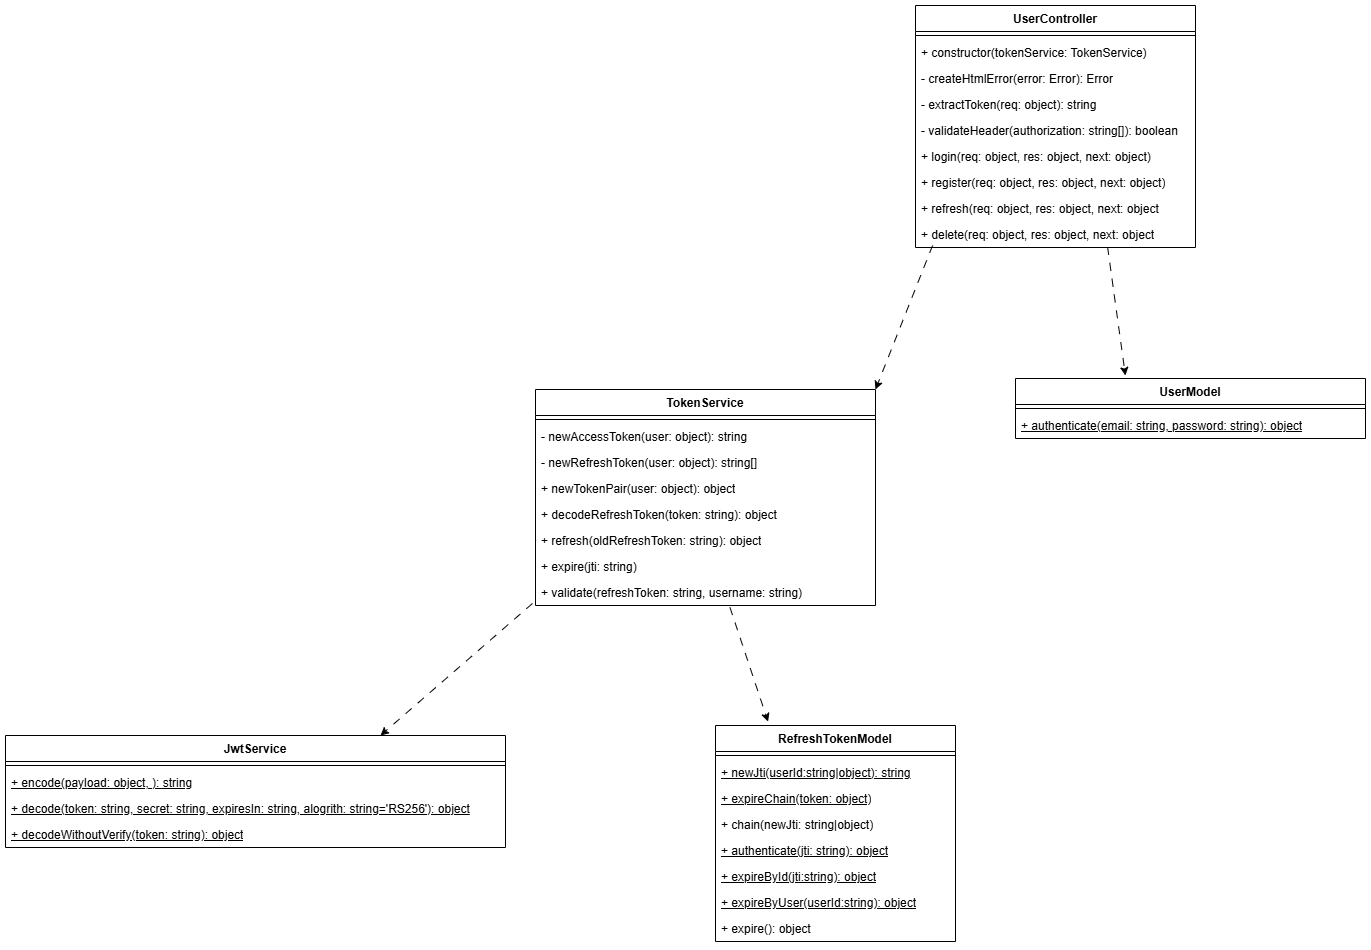

The diagram above was exported from draw.io. Its source (the exported page's mxGraphModel, read from the mxfile embedded in the PNG):
<mxGraphModel dx="1881" dy="709" grid="1" gridSize="10" guides="1" tooltips="1" connect="1" arrows="1" fold="1" page="1" pageScale="1" pageWidth="850" pageHeight="1100" math="0" shadow="0">
  <root>
    <mxCell id="0" />
    <mxCell id="1" parent="0" />
    <mxCell id="LTxy-Lm1yNunXiUcABPg-1" value="JwtService" style="swimlane;fontStyle=1;align=center;verticalAlign=top;childLayout=stackLayout;horizontal=1;startSize=26;horizontalStack=0;resizeParent=1;resizeParentMax=0;resizeLast=0;collapsible=1;marginBottom=0;whiteSpace=wrap;html=1;" parent="1" vertex="1">
      <mxGeometry x="-380" y="740" width="500" height="112" as="geometry" />
    </mxCell>
    <mxCell id="LTxy-Lm1yNunXiUcABPg-3" value="" style="line;strokeWidth=1;fillColor=none;align=left;verticalAlign=middle;spacingTop=-1;spacingLeft=3;spacingRight=3;rotatable=0;labelPosition=right;points=[];portConstraint=eastwest;strokeColor=inherit;" parent="LTxy-Lm1yNunXiUcABPg-1" vertex="1">
      <mxGeometry y="26" width="500" height="8" as="geometry" />
    </mxCell>
    <mxCell id="LTxy-Lm1yNunXiUcABPg-4" value="+ encode(payload: object, ): string" style="text;strokeColor=none;fillColor=none;align=left;verticalAlign=top;spacingLeft=4;spacingRight=4;overflow=hidden;rotatable=0;points=[[0,0.5],[1,0.5]];portConstraint=eastwest;whiteSpace=wrap;html=1;fontStyle=4" parent="LTxy-Lm1yNunXiUcABPg-1" vertex="1">
      <mxGeometry y="34" width="500" height="26" as="geometry" />
    </mxCell>
    <mxCell id="LTxy-Lm1yNunXiUcABPg-9" value="+ decode(token: string, secret: string, expiresIn: string, alogrith: string='RS256'): object" style="text;strokeColor=none;fillColor=none;align=left;verticalAlign=top;spacingLeft=4;spacingRight=4;overflow=hidden;rotatable=0;points=[[0,0.5],[1,0.5]];portConstraint=eastwest;whiteSpace=wrap;html=1;fontStyle=4" parent="LTxy-Lm1yNunXiUcABPg-1" vertex="1">
      <mxGeometry y="60" width="500" height="26" as="geometry" />
    </mxCell>
    <mxCell id="LTxy-Lm1yNunXiUcABPg-2" value="+ decodeWithoutVerify(token: string): object" style="text;strokeColor=none;fillColor=none;align=left;verticalAlign=top;spacingLeft=4;spacingRight=4;overflow=hidden;rotatable=0;points=[[0,0.5],[1,0.5]];portConstraint=eastwest;whiteSpace=wrap;html=1;fontStyle=4" parent="LTxy-Lm1yNunXiUcABPg-1" vertex="1">
      <mxGeometry y="86" width="500" height="26" as="geometry" />
    </mxCell>
    <mxCell id="LTxy-Lm1yNunXiUcABPg-10" value="TokenService" style="swimlane;fontStyle=1;align=center;verticalAlign=top;childLayout=stackLayout;horizontal=1;startSize=26;horizontalStack=0;resizeParent=1;resizeParentMax=0;resizeLast=0;collapsible=1;marginBottom=0;whiteSpace=wrap;html=1;" parent="1" vertex="1">
      <mxGeometry x="150" y="394" width="340" height="216" as="geometry" />
    </mxCell>
    <mxCell id="LTxy-Lm1yNunXiUcABPg-12" value="" style="line;strokeWidth=1;fillColor=none;align=left;verticalAlign=middle;spacingTop=-1;spacingLeft=3;spacingRight=3;rotatable=0;labelPosition=right;points=[];portConstraint=eastwest;strokeColor=inherit;" parent="LTxy-Lm1yNunXiUcABPg-10" vertex="1">
      <mxGeometry y="26" width="340" height="8" as="geometry" />
    </mxCell>
    <mxCell id="LTxy-Lm1yNunXiUcABPg-13" value="- newAccessToken(user: object): string" style="text;strokeColor=none;fillColor=none;align=left;verticalAlign=top;spacingLeft=4;spacingRight=4;overflow=hidden;rotatable=0;points=[[0,0.5],[1,0.5]];portConstraint=eastwest;whiteSpace=wrap;html=1;" parent="LTxy-Lm1yNunXiUcABPg-10" vertex="1">
      <mxGeometry y="34" width="340" height="26" as="geometry" />
    </mxCell>
    <mxCell id="LTxy-Lm1yNunXiUcABPg-11" value="- newRefreshToken(user: object): string[]" style="text;strokeColor=none;fillColor=none;align=left;verticalAlign=top;spacingLeft=4;spacingRight=4;overflow=hidden;rotatable=0;points=[[0,0.5],[1,0.5]];portConstraint=eastwest;whiteSpace=wrap;html=1;" parent="LTxy-Lm1yNunXiUcABPg-10" vertex="1">
      <mxGeometry y="60" width="340" height="26" as="geometry" />
    </mxCell>
    <mxCell id="LTxy-Lm1yNunXiUcABPg-14" value="+ newTokenPair(user: object): object" style="text;strokeColor=none;fillColor=none;align=left;verticalAlign=top;spacingLeft=4;spacingRight=4;overflow=hidden;rotatable=0;points=[[0,0.5],[1,0.5]];portConstraint=eastwest;whiteSpace=wrap;html=1;" parent="LTxy-Lm1yNunXiUcABPg-10" vertex="1">
      <mxGeometry y="86" width="340" height="26" as="geometry" />
    </mxCell>
    <mxCell id="LTxy-Lm1yNunXiUcABPg-15" value="+ decodeRefreshToken(token: string): object" style="text;strokeColor=none;fillColor=none;align=left;verticalAlign=top;spacingLeft=4;spacingRight=4;overflow=hidden;rotatable=0;points=[[0,0.5],[1,0.5]];portConstraint=eastwest;whiteSpace=wrap;html=1;" parent="LTxy-Lm1yNunXiUcABPg-10" vertex="1">
      <mxGeometry y="112" width="340" height="26" as="geometry" />
    </mxCell>
    <mxCell id="LTxy-Lm1yNunXiUcABPg-16" value="+ refresh(oldRefreshToken: string): object" style="text;strokeColor=none;fillColor=none;align=left;verticalAlign=top;spacingLeft=4;spacingRight=4;overflow=hidden;rotatable=0;points=[[0,0.5],[1,0.5]];portConstraint=eastwest;whiteSpace=wrap;html=1;" parent="LTxy-Lm1yNunXiUcABPg-10" vertex="1">
      <mxGeometry y="138" width="340" height="26" as="geometry" />
    </mxCell>
    <mxCell id="nY1DbR7YaoWM7g25EeNT-2" value="+ expire(jti: string)" style="text;strokeColor=none;fillColor=none;align=left;verticalAlign=top;spacingLeft=4;spacingRight=4;overflow=hidden;rotatable=0;points=[[0,0.5],[1,0.5]];portConstraint=eastwest;whiteSpace=wrap;html=1;" parent="LTxy-Lm1yNunXiUcABPg-10" vertex="1">
      <mxGeometry y="164" width="340" height="26" as="geometry" />
    </mxCell>
    <mxCell id="nY1DbR7YaoWM7g25EeNT-3" value="+ validate(refreshToken: string, username: string)" style="text;strokeColor=none;fillColor=none;align=left;verticalAlign=top;spacingLeft=4;spacingRight=4;overflow=hidden;rotatable=0;points=[[0,0.5],[1,0.5]];portConstraint=eastwest;whiteSpace=wrap;html=1;" parent="LTxy-Lm1yNunXiUcABPg-10" vertex="1">
      <mxGeometry y="190" width="340" height="26" as="geometry" />
    </mxCell>
    <mxCell id="LTxy-Lm1yNunXiUcABPg-17" value="" style="endArrow=classic;html=1;rounded=0;entryX=0.75;entryY=0;entryDx=0;entryDy=0;dashed=1;dashPattern=8 8;exitX=-0.009;exitY=0.923;exitDx=0;exitDy=0;exitPerimeter=0;" parent="1" source="nY1DbR7YaoWM7g25EeNT-3" target="LTxy-Lm1yNunXiUcABPg-1" edge="1">
      <mxGeometry width="50" height="50" relative="1" as="geometry">
        <mxPoint x="400" y="380" as="sourcePoint" />
        <mxPoint x="450" y="330" as="targetPoint" />
      </mxGeometry>
    </mxCell>
    <mxCell id="LTxy-Lm1yNunXiUcABPg-18" value="UserModel" style="swimlane;fontStyle=1;align=center;verticalAlign=top;childLayout=stackLayout;horizontal=1;startSize=26;horizontalStack=0;resizeParent=1;resizeParentMax=0;resizeLast=0;collapsible=1;marginBottom=0;whiteSpace=wrap;html=1;" parent="1" vertex="1">
      <mxGeometry x="630" y="383" width="350" height="60" as="geometry" />
    </mxCell>
    <mxCell id="LTxy-Lm1yNunXiUcABPg-20" value="" style="line;strokeWidth=1;fillColor=none;align=left;verticalAlign=middle;spacingTop=-1;spacingLeft=3;spacingRight=3;rotatable=0;labelPosition=right;points=[];portConstraint=eastwest;strokeColor=inherit;" parent="LTxy-Lm1yNunXiUcABPg-18" vertex="1">
      <mxGeometry y="26" width="350" height="8" as="geometry" />
    </mxCell>
    <mxCell id="LTxy-Lm1yNunXiUcABPg-21" value="+ authenticate(email: string, password: string): object" style="text;strokeColor=none;fillColor=none;align=left;verticalAlign=top;spacingLeft=4;spacingRight=4;overflow=hidden;rotatable=0;points=[[0,0.5],[1,0.5]];portConstraint=eastwest;whiteSpace=wrap;html=1;fontStyle=4" parent="LTxy-Lm1yNunXiUcABPg-18" vertex="1">
      <mxGeometry y="34" width="350" height="26" as="geometry" />
    </mxCell>
    <mxCell id="LTxy-Lm1yNunXiUcABPg-22" value="RefreshTokenModel" style="swimlane;fontStyle=1;align=center;verticalAlign=top;childLayout=stackLayout;horizontal=1;startSize=26;horizontalStack=0;resizeParent=1;resizeParentMax=0;resizeLast=0;collapsible=1;marginBottom=0;whiteSpace=wrap;html=1;" parent="1" vertex="1">
      <mxGeometry x="330" y="730" width="240" height="216" as="geometry" />
    </mxCell>
    <mxCell id="LTxy-Lm1yNunXiUcABPg-24" value="" style="line;strokeWidth=1;fillColor=none;align=left;verticalAlign=middle;spacingTop=-1;spacingLeft=3;spacingRight=3;rotatable=0;labelPosition=right;points=[];portConstraint=eastwest;strokeColor=inherit;" parent="LTxy-Lm1yNunXiUcABPg-22" vertex="1">
      <mxGeometry y="26" width="240" height="8" as="geometry" />
    </mxCell>
    <mxCell id="LTxy-Lm1yNunXiUcABPg-25" value="+ newJti(userId:string|object): string" style="text;strokeColor=none;fillColor=none;align=left;verticalAlign=top;spacingLeft=4;spacingRight=4;overflow=hidden;rotatable=0;points=[[0,0.5],[1,0.5]];portConstraint=eastwest;whiteSpace=wrap;html=1;fontStyle=4" parent="LTxy-Lm1yNunXiUcABPg-22" vertex="1">
      <mxGeometry y="34" width="240" height="26" as="geometry" />
    </mxCell>
    <mxCell id="LTxy-Lm1yNunXiUcABPg-23" value="+ expireChain(token: object)" style="text;strokeColor=none;fillColor=none;align=left;verticalAlign=top;spacingLeft=4;spacingRight=4;overflow=hidden;rotatable=0;points=[[0,0.5],[1,0.5]];portConstraint=eastwest;whiteSpace=wrap;html=1;fontStyle=4" parent="LTxy-Lm1yNunXiUcABPg-22" vertex="1">
      <mxGeometry y="60" width="240" height="26" as="geometry" />
    </mxCell>
    <mxCell id="LTxy-Lm1yNunXiUcABPg-26" value="+ chain(newJti: string|object)" style="text;strokeColor=none;fillColor=none;align=left;verticalAlign=top;spacingLeft=4;spacingRight=4;overflow=hidden;rotatable=0;points=[[0,0.5],[1,0.5]];portConstraint=eastwest;whiteSpace=wrap;html=1;" parent="LTxy-Lm1yNunXiUcABPg-22" vertex="1">
      <mxGeometry y="86" width="240" height="26" as="geometry" />
    </mxCell>
    <mxCell id="LTxy-Lm1yNunXiUcABPg-27" value="+ authenticate(jti: string): object" style="text;strokeColor=none;fillColor=none;align=left;verticalAlign=top;spacingLeft=4;spacingRight=4;overflow=hidden;rotatable=0;points=[[0,0.5],[1,0.5]];portConstraint=eastwest;whiteSpace=wrap;html=1;fontStyle=4" parent="LTxy-Lm1yNunXiUcABPg-22" vertex="1">
      <mxGeometry y="112" width="240" height="26" as="geometry" />
    </mxCell>
    <mxCell id="USL1-46vAMmcH3fTehHU-1" value="+ expireById(jti:string): object" style="text;strokeColor=none;fillColor=none;align=left;verticalAlign=top;spacingLeft=4;spacingRight=4;overflow=hidden;rotatable=0;points=[[0,0.5],[1,0.5]];portConstraint=eastwest;whiteSpace=wrap;html=1;fontStyle=4" vertex="1" parent="LTxy-Lm1yNunXiUcABPg-22">
      <mxGeometry y="138" width="240" height="26" as="geometry" />
    </mxCell>
    <mxCell id="LTxy-Lm1yNunXiUcABPg-28" value="+ expireByUser(userId:string): object" style="text;strokeColor=none;fillColor=none;align=left;verticalAlign=top;spacingLeft=4;spacingRight=4;overflow=hidden;rotatable=0;points=[[0,0.5],[1,0.5]];portConstraint=eastwest;whiteSpace=wrap;html=1;fontStyle=4" parent="LTxy-Lm1yNunXiUcABPg-22" vertex="1">
      <mxGeometry y="164" width="240" height="26" as="geometry" />
    </mxCell>
    <mxCell id="LTxy-Lm1yNunXiUcABPg-29" value="+ expire(): object" style="text;strokeColor=none;fillColor=none;align=left;verticalAlign=top;spacingLeft=4;spacingRight=4;overflow=hidden;rotatable=0;points=[[0,0.5],[1,0.5]];portConstraint=eastwest;whiteSpace=wrap;html=1;" parent="LTxy-Lm1yNunXiUcABPg-22" vertex="1">
      <mxGeometry y="190" width="240" height="26" as="geometry" />
    </mxCell>
    <mxCell id="LTxy-Lm1yNunXiUcABPg-30" style="rounded=0;orthogonalLoop=1;jettySize=auto;html=1;exitX=0.572;exitY=1.077;exitDx=0;exitDy=0;entryX=0.219;entryY=-0.018;entryDx=0;entryDy=0;entryPerimeter=0;dashed=1;dashPattern=8 8;exitPerimeter=0;" parent="1" source="nY1DbR7YaoWM7g25EeNT-3" target="LTxy-Lm1yNunXiUcABPg-22" edge="1">
      <mxGeometry relative="1" as="geometry" />
    </mxCell>
    <mxCell id="LTxy-Lm1yNunXiUcABPg-31" style="rounded=0;orthogonalLoop=1;jettySize=auto;html=1;entryX=0.314;entryY=-0.05;entryDx=0;entryDy=0;entryPerimeter=0;dashed=1;dashPattern=8 8;exitX=0.686;exitY=0.981;exitDx=0;exitDy=0;exitPerimeter=0;" parent="1" source="nY1DbR7YaoWM7g25EeNT-4" target="LTxy-Lm1yNunXiUcABPg-18" edge="1">
      <mxGeometry relative="1" as="geometry">
        <mxPoint x="830" y="300" as="sourcePoint" />
      </mxGeometry>
    </mxCell>
    <mxCell id="LTxy-Lm1yNunXiUcABPg-32" value="UserController" style="swimlane;fontStyle=1;align=center;verticalAlign=top;childLayout=stackLayout;horizontal=1;startSize=26;horizontalStack=0;resizeParent=1;resizeParentMax=0;resizeLast=0;collapsible=1;marginBottom=0;whiteSpace=wrap;html=1;" parent="1" vertex="1">
      <mxGeometry x="530" y="10" width="280" height="242" as="geometry" />
    </mxCell>
    <mxCell id="LTxy-Lm1yNunXiUcABPg-34" value="" style="line;strokeWidth=1;fillColor=none;align=left;verticalAlign=middle;spacingTop=-1;spacingLeft=3;spacingRight=3;rotatable=0;labelPosition=right;points=[];portConstraint=eastwest;strokeColor=inherit;" parent="LTxy-Lm1yNunXiUcABPg-32" vertex="1">
      <mxGeometry y="26" width="280" height="8" as="geometry" />
    </mxCell>
    <mxCell id="uluM3cy5bpXOXz0XuBO5-1" value="+ constructor(tokenService: TokenService)" style="text;strokeColor=none;fillColor=none;align=left;verticalAlign=top;spacingLeft=4;spacingRight=4;overflow=hidden;rotatable=0;points=[[0,0.5],[1,0.5]];portConstraint=eastwest;whiteSpace=wrap;html=1;" parent="LTxy-Lm1yNunXiUcABPg-32" vertex="1">
      <mxGeometry y="34" width="280" height="26" as="geometry" />
    </mxCell>
    <mxCell id="LTxy-Lm1yNunXiUcABPg-39" value="- createHtmlError(error: Error): Error" style="text;strokeColor=none;fillColor=none;align=left;verticalAlign=top;spacingLeft=4;spacingRight=4;overflow=hidden;rotatable=0;points=[[0,0.5],[1,0.5]];portConstraint=eastwest;whiteSpace=wrap;html=1;" parent="LTxy-Lm1yNunXiUcABPg-32" vertex="1">
      <mxGeometry y="60" width="280" height="26" as="geometry" />
    </mxCell>
    <mxCell id="LTxy-Lm1yNunXiUcABPg-37" value="- extractToken(req: object): string" style="text;strokeColor=none;fillColor=none;align=left;verticalAlign=top;spacingLeft=4;spacingRight=4;overflow=hidden;rotatable=0;points=[[0,0.5],[1,0.5]];portConstraint=eastwest;whiteSpace=wrap;html=1;" parent="LTxy-Lm1yNunXiUcABPg-32" vertex="1">
      <mxGeometry y="86" width="280" height="26" as="geometry" />
    </mxCell>
    <mxCell id="LTxy-Lm1yNunXiUcABPg-38" value="- validateHeader(authorization: string[]): boolean" style="text;strokeColor=none;fillColor=none;align=left;verticalAlign=top;spacingLeft=4;spacingRight=4;overflow=hidden;rotatable=0;points=[[0,0.5],[1,0.5]];portConstraint=eastwest;whiteSpace=wrap;html=1;" parent="LTxy-Lm1yNunXiUcABPg-32" vertex="1">
      <mxGeometry y="112" width="280" height="26" as="geometry" />
    </mxCell>
    <mxCell id="LTxy-Lm1yNunXiUcABPg-35" value="+ login(req: object, res: object, next: object)" style="text;strokeColor=none;fillColor=none;align=left;verticalAlign=top;spacingLeft=4;spacingRight=4;overflow=hidden;rotatable=0;points=[[0,0.5],[1,0.5]];portConstraint=eastwest;whiteSpace=wrap;html=1;" parent="LTxy-Lm1yNunXiUcABPg-32" vertex="1">
      <mxGeometry y="138" width="280" height="26" as="geometry" />
    </mxCell>
    <mxCell id="LTxy-Lm1yNunXiUcABPg-40" value="+ register(req: object, res: object, next: object)" style="text;strokeColor=none;fillColor=none;align=left;verticalAlign=top;spacingLeft=4;spacingRight=4;overflow=hidden;rotatable=0;points=[[0,0.5],[1,0.5]];portConstraint=eastwest;whiteSpace=wrap;html=1;" parent="LTxy-Lm1yNunXiUcABPg-32" vertex="1">
      <mxGeometry y="164" width="280" height="26" as="geometry" />
    </mxCell>
    <mxCell id="LTxy-Lm1yNunXiUcABPg-33" value="+ refresh(req: object, res: object, next: object" style="text;strokeColor=none;fillColor=none;align=left;verticalAlign=top;spacingLeft=4;spacingRight=4;overflow=hidden;rotatable=0;points=[[0,0.5],[1,0.5]];portConstraint=eastwest;whiteSpace=wrap;html=1;" parent="LTxy-Lm1yNunXiUcABPg-32" vertex="1">
      <mxGeometry y="190" width="280" height="26" as="geometry" />
    </mxCell>
    <mxCell id="nY1DbR7YaoWM7g25EeNT-4" value="+ delete(req: object, res: object, next: object" style="text;strokeColor=none;fillColor=none;align=left;verticalAlign=top;spacingLeft=4;spacingRight=4;overflow=hidden;rotatable=0;points=[[0,0.5],[1,0.5]];portConstraint=eastwest;whiteSpace=wrap;html=1;" parent="LTxy-Lm1yNunXiUcABPg-32" vertex="1">
      <mxGeometry y="216" width="280" height="26" as="geometry" />
    </mxCell>
    <mxCell id="LTxy-Lm1yNunXiUcABPg-36" style="rounded=0;orthogonalLoop=1;jettySize=auto;html=1;entryX=1;entryY=0;entryDx=0;entryDy=0;dashed=1;dashPattern=8 8;exitX=0.061;exitY=0.923;exitDx=0;exitDy=0;exitPerimeter=0;" parent="1" source="nY1DbR7YaoWM7g25EeNT-4" target="LTxy-Lm1yNunXiUcABPg-10" edge="1">
      <mxGeometry relative="1" as="geometry">
        <mxPoint x="530" y="270" as="sourcePoint" />
      </mxGeometry>
    </mxCell>
  </root>
</mxGraphModel>